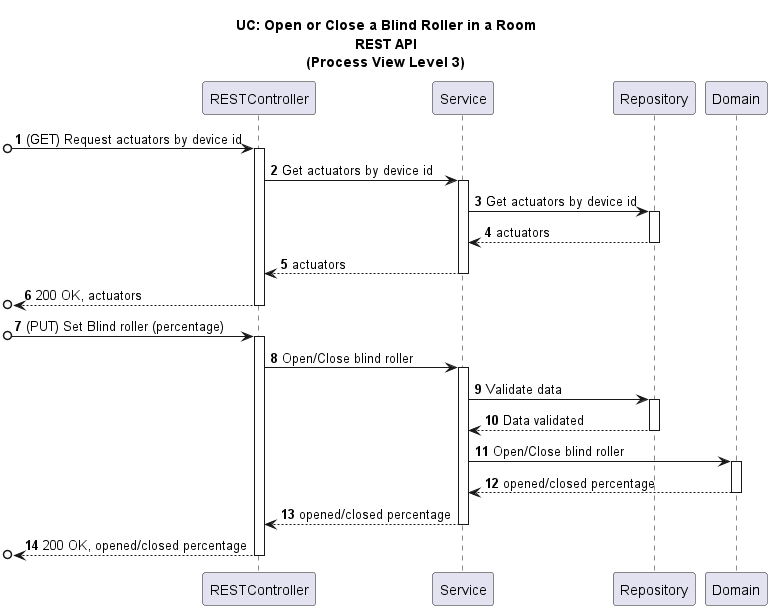

The diagram above was rendered by PlantUML. Its source (embedded in the PNG):
@startuml

title UC: Open or Close a Blind Roller in a Room\nREST API\n(Process View Level 3)
autonumber

participant "RESTController" as RC
participant "Service" as S
participant "Repository" as R
participant "Domain" as D

[o-> RC : (GET) Request actuators by device id
activate RC
RC -> S: Get actuators by device id
activate S
S -> R: Get actuators by device id
activate R
R --> S: actuators
deactivate R
S --> RC: actuators
deactivate S
[o<-- RC : 200 OK, actuators
deactivate RC


[o-> RC :(PUT) Set Blind roller (percentage)
activate RC
RC -> S: Open/Close blind roller
activate S

S -> R: Validate data
activate R
R --> S: Data validated
deactivate R

S -> D: Open/Close blind roller
activate D
D --> S: opened/closed percentage
deactivate D
S --> RC: opened/closed percentage
deactivate S
[o<-- RC: 200 OK, opened/closed percentage
deactivate RC

@enduml